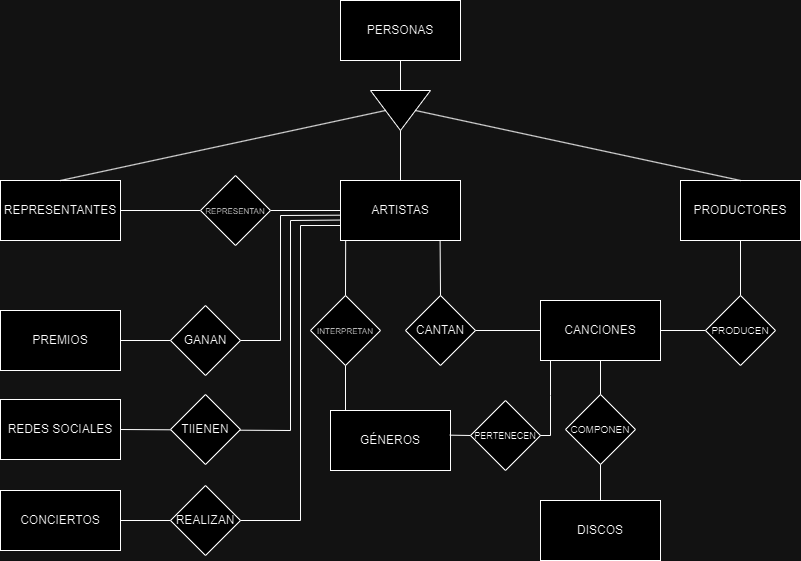

The diagram above was exported from draw.io. Its source (the exported page's mxGraphModel, read from the mxfile embedded in the PNG):
<mxGraphModel dx="2314" dy="1132" grid="1" gridSize="10" guides="1" tooltips="1" connect="1" arrows="1" fold="1" page="1" pageScale="1" pageWidth="1169" pageHeight="827" math="0" shadow="0">
  <root>
    <mxCell id="0" />
    <mxCell id="1" parent="0" />
    <mxCell id="Pev_qbaswJ5_IReSu9sI-1" value="PERSONAS" style="rounded=0;whiteSpace=wrap;html=1;" parent="1" vertex="1">
      <mxGeometry x="520" y="30" width="120" height="60" as="geometry" />
    </mxCell>
    <mxCell id="Pev_qbaswJ5_IReSu9sI-2" value="REPRESENTANTES" style="rounded=0;whiteSpace=wrap;html=1;" parent="1" vertex="1">
      <mxGeometry x="180" y="210" width="120" height="60" as="geometry" />
    </mxCell>
    <mxCell id="Pev_qbaswJ5_IReSu9sI-3" value="ARTISTAS" style="rounded=0;whiteSpace=wrap;html=1;" parent="1" vertex="1">
      <mxGeometry x="520" y="210" width="120" height="60" as="geometry" />
    </mxCell>
    <mxCell id="Pev_qbaswJ5_IReSu9sI-4" value="PRODUCTORES" style="rounded=0;whiteSpace=wrap;html=1;" parent="1" vertex="1">
      <mxGeometry x="860" y="210" width="120" height="60" as="geometry" />
    </mxCell>
    <mxCell id="Pev_qbaswJ5_IReSu9sI-5" value="" style="triangle;whiteSpace=wrap;html=1;rotation=90;" parent="1" vertex="1">
      <mxGeometry x="560" y="110" width="40" height="60" as="geometry" />
    </mxCell>
    <mxCell id="Pev_qbaswJ5_IReSu9sI-6" value="" style="endArrow=none;html=1;rounded=0;entryX=0.5;entryY=1;entryDx=0;entryDy=0;exitX=0.5;exitY=0;exitDx=0;exitDy=0;" parent="1" source="Pev_qbaswJ5_IReSu9sI-2" target="Pev_qbaswJ5_IReSu9sI-5" edge="1">
      <mxGeometry width="50" height="50" relative="1" as="geometry">
        <mxPoint x="240" y="210" as="sourcePoint" />
        <mxPoint x="290" y="160" as="targetPoint" />
      </mxGeometry>
    </mxCell>
    <mxCell id="Pev_qbaswJ5_IReSu9sI-7" value="" style="endArrow=none;html=1;rounded=0;entryX=0.5;entryY=0;entryDx=0;entryDy=0;exitX=0.5;exitY=0;exitDx=0;exitDy=0;" parent="1" source="Pev_qbaswJ5_IReSu9sI-4" target="Pev_qbaswJ5_IReSu9sI-5" edge="1">
      <mxGeometry width="50" height="50" relative="1" as="geometry">
        <mxPoint x="560" y="400" as="sourcePoint" />
        <mxPoint x="610" y="350" as="targetPoint" />
      </mxGeometry>
    </mxCell>
    <mxCell id="Pev_qbaswJ5_IReSu9sI-8" value="" style="endArrow=none;html=1;rounded=0;entryX=1;entryY=0.5;entryDx=0;entryDy=0;exitX=0.5;exitY=0;exitDx=0;exitDy=0;" parent="1" source="Pev_qbaswJ5_IReSu9sI-3" target="Pev_qbaswJ5_IReSu9sI-5" edge="1">
      <mxGeometry width="50" height="50" relative="1" as="geometry">
        <mxPoint x="560" y="400" as="sourcePoint" />
        <mxPoint x="610" y="350" as="targetPoint" />
      </mxGeometry>
    </mxCell>
    <mxCell id="Pev_qbaswJ5_IReSu9sI-9" value="" style="endArrow=none;html=1;rounded=0;exitX=0;exitY=0.5;exitDx=0;exitDy=0;" parent="1" source="Pev_qbaswJ5_IReSu9sI-5" edge="1">
      <mxGeometry width="50" height="50" relative="1" as="geometry">
        <mxPoint x="530" y="140" as="sourcePoint" />
        <mxPoint x="580" y="90" as="targetPoint" />
      </mxGeometry>
    </mxCell>
    <mxCell id="Pev_qbaswJ5_IReSu9sI-10" value="CANTAN" style="rhombus;whiteSpace=wrap;html=1;" parent="1" vertex="1">
      <mxGeometry x="585" y="325" width="70" height="70" as="geometry" />
    </mxCell>
    <mxCell id="Pev_qbaswJ5_IReSu9sI-11" value="CANCIONES" style="rounded=0;whiteSpace=wrap;html=1;" parent="1" vertex="1">
      <mxGeometry x="720" y="330" width="120" height="60" as="geometry" />
    </mxCell>
    <mxCell id="Pev_qbaswJ5_IReSu9sI-12" value="" style="endArrow=none;html=1;rounded=0;exitX=0.5;exitY=0;exitDx=0;exitDy=0;entryX=0.83;entryY=0.999;entryDx=0;entryDy=0;entryPerimeter=0;" parent="1" source="Pev_qbaswJ5_IReSu9sI-10" target="Pev_qbaswJ5_IReSu9sI-3" edge="1">
      <mxGeometry width="50" height="50" relative="1" as="geometry">
        <mxPoint x="560" y="400" as="sourcePoint" />
        <mxPoint x="630" y="270" as="targetPoint" />
      </mxGeometry>
    </mxCell>
    <mxCell id="Pev_qbaswJ5_IReSu9sI-13" value="" style="endArrow=none;html=1;rounded=0;entryX=1;entryY=0.5;entryDx=0;entryDy=0;exitX=0;exitY=0.5;exitDx=0;exitDy=0;" parent="1" source="Pev_qbaswJ5_IReSu9sI-11" target="Pev_qbaswJ5_IReSu9sI-10" edge="1">
      <mxGeometry width="50" height="50" relative="1" as="geometry">
        <mxPoint x="560" y="400" as="sourcePoint" />
        <mxPoint x="610" y="350" as="targetPoint" />
      </mxGeometry>
    </mxCell>
    <mxCell id="Pev_qbaswJ5_IReSu9sI-15" value="" style="endArrow=none;html=1;rounded=0;entryX=0;entryY=0.5;entryDx=0;entryDy=0;" parent="1" edge="1">
      <mxGeometry width="50" height="50" relative="1" as="geometry">
        <mxPoint x="300" y="240" as="sourcePoint" />
        <mxPoint x="380" y="240" as="targetPoint" />
      </mxGeometry>
    </mxCell>
    <mxCell id="Pev_qbaswJ5_IReSu9sI-16" value="" style="endArrow=none;html=1;rounded=0;entryX=0;entryY=0.5;entryDx=0;entryDy=0;exitX=1;exitY=0.5;exitDx=0;exitDy=0;" parent="1" target="Pev_qbaswJ5_IReSu9sI-3" edge="1">
      <mxGeometry width="50" height="50" relative="1" as="geometry">
        <mxPoint x="450" y="240" as="sourcePoint" />
        <mxPoint x="510" y="190" as="targetPoint" />
      </mxGeometry>
    </mxCell>
    <mxCell id="Pev_qbaswJ5_IReSu9sI-19" value="&lt;font style=&quot;font-size: 8px;&quot;&gt;REPRESENTAN&lt;/font&gt;" style="rhombus;whiteSpace=wrap;html=1;" parent="1" vertex="1">
      <mxGeometry x="380" y="205" width="70" height="70" as="geometry" />
    </mxCell>
    <mxCell id="Pev_qbaswJ5_IReSu9sI-20" value="&lt;font style=&quot;font-size: 10px;&quot;&gt;PRODUCEN&lt;/font&gt;" style="rhombus;whiteSpace=wrap;html=1;" parent="1" vertex="1">
      <mxGeometry x="885" y="325" width="70" height="70" as="geometry" />
    </mxCell>
    <mxCell id="Pev_qbaswJ5_IReSu9sI-21" value="" style="endArrow=none;html=1;rounded=0;exitX=0.5;exitY=0;exitDx=0;exitDy=0;" parent="1" source="Pev_qbaswJ5_IReSu9sI-20" edge="1">
      <mxGeometry width="50" height="50" relative="1" as="geometry">
        <mxPoint x="870" y="320" as="sourcePoint" />
        <mxPoint x="920" y="270" as="targetPoint" />
      </mxGeometry>
    </mxCell>
    <mxCell id="Pev_qbaswJ5_IReSu9sI-24" value="" style="endArrow=none;html=1;rounded=0;entryX=0;entryY=0.5;entryDx=0;entryDy=0;" parent="1" target="Pev_qbaswJ5_IReSu9sI-20" edge="1">
      <mxGeometry width="50" height="50" relative="1" as="geometry">
        <mxPoint x="840" y="360" as="sourcePoint" />
        <mxPoint x="860" y="310" as="targetPoint" />
      </mxGeometry>
    </mxCell>
    <mxCell id="Pev_qbaswJ5_IReSu9sI-25" value="GÉNEROS" style="rounded=0;whiteSpace=wrap;html=1;" parent="1" vertex="1">
      <mxGeometry x="510" y="440" width="120" height="60" as="geometry" />
    </mxCell>
    <mxCell id="Pev_qbaswJ5_IReSu9sI-26" value="PREMIOS" style="rounded=0;whiteSpace=wrap;html=1;" parent="1" vertex="1">
      <mxGeometry x="180" y="340" width="120" height="60" as="geometry" />
    </mxCell>
    <mxCell id="Pev_qbaswJ5_IReSu9sI-27" value="REDES SOCIALES" style="rounded=0;whiteSpace=wrap;html=1;" parent="1" vertex="1">
      <mxGeometry x="180" y="429" width="120" height="60" as="geometry" />
    </mxCell>
    <mxCell id="Pev_qbaswJ5_IReSu9sI-28" value="CONCIERTOS" style="rounded=0;whiteSpace=wrap;html=1;" parent="1" vertex="1">
      <mxGeometry x="180" y="520" width="120" height="60" as="geometry" />
    </mxCell>
    <mxCell id="Pev_qbaswJ5_IReSu9sI-29" value="DISCOS" style="rounded=0;whiteSpace=wrap;html=1;" parent="1" vertex="1">
      <mxGeometry x="720" y="530" width="120" height="60" as="geometry" />
    </mxCell>
    <mxCell id="Pev_qbaswJ5_IReSu9sI-30" value="&lt;font style=&quot;font-size: 10px;&quot;&gt;COMPONEN&lt;/font&gt;" style="rhombus;whiteSpace=wrap;html=1;" parent="1" vertex="1">
      <mxGeometry x="745" y="424" width="70" height="70" as="geometry" />
    </mxCell>
    <mxCell id="Pev_qbaswJ5_IReSu9sI-31" value="" style="endArrow=none;html=1;rounded=0;exitX=0.5;exitY=0;exitDx=0;exitDy=0;" parent="1" source="Pev_qbaswJ5_IReSu9sI-30" edge="1">
      <mxGeometry width="50" height="50" relative="1" as="geometry">
        <mxPoint x="730" y="440" as="sourcePoint" />
        <mxPoint x="780" y="390" as="targetPoint" />
      </mxGeometry>
    </mxCell>
    <mxCell id="Pev_qbaswJ5_IReSu9sI-32" value="" style="endArrow=none;html=1;rounded=0;entryX=0.5;entryY=1;entryDx=0;entryDy=0;exitX=0.5;exitY=0;exitDx=0;exitDy=0;" parent="1" source="Pev_qbaswJ5_IReSu9sI-29" target="Pev_qbaswJ5_IReSu9sI-30" edge="1">
      <mxGeometry width="50" height="50" relative="1" as="geometry">
        <mxPoint x="730" y="550" as="sourcePoint" />
        <mxPoint x="780" y="500" as="targetPoint" />
      </mxGeometry>
    </mxCell>
    <mxCell id="Pev_qbaswJ5_IReSu9sI-33" value="&lt;font style=&quot;font-size: 8px;&quot;&gt;INTERPRETAN&lt;/font&gt;" style="rhombus;whiteSpace=wrap;html=1;" parent="1" vertex="1">
      <mxGeometry x="490" y="325" width="70" height="70" as="geometry" />
    </mxCell>
    <mxCell id="Pev_qbaswJ5_IReSu9sI-34" value="" style="endArrow=none;html=1;rounded=0;exitX=0.5;exitY=0;exitDx=0;exitDy=0;entryX=0.043;entryY=0.999;entryDx=0;entryDy=0;entryPerimeter=0;" parent="1" source="Pev_qbaswJ5_IReSu9sI-33" target="Pev_qbaswJ5_IReSu9sI-3" edge="1">
      <mxGeometry width="50" height="50" relative="1" as="geometry">
        <mxPoint x="520" y="320" as="sourcePoint" />
        <mxPoint x="520" y="290" as="targetPoint" />
      </mxGeometry>
    </mxCell>
    <mxCell id="Pev_qbaswJ5_IReSu9sI-35" value="" style="endArrow=none;html=1;rounded=0;entryX=0.5;entryY=1;entryDx=0;entryDy=0;" parent="1" target="Pev_qbaswJ5_IReSu9sI-33" edge="1">
      <mxGeometry width="50" height="50" relative="1" as="geometry">
        <mxPoint x="525" y="440" as="sourcePoint" />
        <mxPoint x="520" y="400" as="targetPoint" />
      </mxGeometry>
    </mxCell>
    <mxCell id="Pev_qbaswJ5_IReSu9sI-37" value="&lt;font style=&quot;font-size: 9px;&quot;&gt;PERTENECEN&lt;/font&gt;" style="rhombus;whiteSpace=wrap;html=1;" parent="1" vertex="1">
      <mxGeometry x="650" y="430" width="70" height="70" as="geometry" />
    </mxCell>
    <mxCell id="Pev_qbaswJ5_IReSu9sI-38" value="" style="endArrow=none;html=1;rounded=0;entryX=0;entryY=0.5;entryDx=0;entryDy=0;exitX=0.994;exitY=0.411;exitDx=0;exitDy=0;exitPerimeter=0;" parent="1" source="Pev_qbaswJ5_IReSu9sI-25" target="Pev_qbaswJ5_IReSu9sI-37" edge="1">
      <mxGeometry width="50" height="50" relative="1" as="geometry">
        <mxPoint x="630" y="470" as="sourcePoint" />
        <mxPoint x="680" y="420" as="targetPoint" />
      </mxGeometry>
    </mxCell>
    <mxCell id="Pev_qbaswJ5_IReSu9sI-39" value="" style="endArrow=none;html=1;rounded=0;exitX=1;exitY=0.5;exitDx=0;exitDy=0;" parent="1" source="Pev_qbaswJ5_IReSu9sI-37" edge="1">
      <mxGeometry width="50" height="50" relative="1" as="geometry">
        <mxPoint x="730" y="460" as="sourcePoint" />
        <mxPoint x="730" y="465" as="targetPoint" />
      </mxGeometry>
    </mxCell>
    <mxCell id="Pev_qbaswJ5_IReSu9sI-40" value="" style="endArrow=none;html=1;rounded=0;" parent="1" edge="1">
      <mxGeometry width="50" height="50" relative="1" as="geometry">
        <mxPoint x="730" y="465" as="sourcePoint" />
        <mxPoint x="730" y="390" as="targetPoint" />
        <Array as="points">
          <mxPoint x="730" y="425" />
        </Array>
      </mxGeometry>
    </mxCell>
    <mxCell id="Pev_qbaswJ5_IReSu9sI-41" value="" style="endArrow=none;html=1;rounded=0;entryX=0;entryY=0.578;entryDx=0;entryDy=0;entryPerimeter=0;" parent="1" target="Pev_qbaswJ5_IReSu9sI-3" edge="1">
      <mxGeometry width="50" height="50" relative="1" as="geometry">
        <mxPoint x="460" y="245" as="sourcePoint" />
        <mxPoint x="510" y="250" as="targetPoint" />
      </mxGeometry>
    </mxCell>
    <mxCell id="Pev_qbaswJ5_IReSu9sI-42" value="" style="endArrow=none;html=1;rounded=0;entryX=-0.01;entryY=0.659;entryDx=0;entryDy=0;entryPerimeter=0;" parent="1" edge="1">
      <mxGeometry width="50" height="50" relative="1" as="geometry">
        <mxPoint x="470" y="250" as="sourcePoint" />
        <mxPoint x="519.8" y="249.54000000000008" as="targetPoint" />
      </mxGeometry>
    </mxCell>
    <mxCell id="Pev_qbaswJ5_IReSu9sI-43" value="" style="endArrow=none;html=1;rounded=0;entryX=0;entryY=0.75;entryDx=0;entryDy=0;" parent="1" target="Pev_qbaswJ5_IReSu9sI-3" edge="1">
      <mxGeometry width="50" height="50" relative="1" as="geometry">
        <mxPoint x="480" y="255" as="sourcePoint" />
        <mxPoint x="510" y="260" as="targetPoint" />
      </mxGeometry>
    </mxCell>
    <mxCell id="Pev_qbaswJ5_IReSu9sI-45" value="" style="endArrow=none;html=1;rounded=0;exitX=1;exitY=0.5;exitDx=0;exitDy=0;" parent="1" source="Pev_qbaswJ5_IReSu9sI-26" edge="1">
      <mxGeometry width="50" height="50" relative="1" as="geometry">
        <mxPoint x="340" y="370" as="sourcePoint" />
        <mxPoint x="460" y="370" as="targetPoint" />
      </mxGeometry>
    </mxCell>
    <mxCell id="Pev_qbaswJ5_IReSu9sI-46" value="" style="endArrow=none;html=1;rounded=0;" parent="1" edge="1">
      <mxGeometry width="50" height="50" relative="1" as="geometry">
        <mxPoint x="460" y="370" as="sourcePoint" />
        <mxPoint x="460" y="245" as="targetPoint" />
      </mxGeometry>
    </mxCell>
    <mxCell id="Pev_qbaswJ5_IReSu9sI-47" value="" style="endArrow=none;html=1;rounded=0;" parent="1" edge="1">
      <mxGeometry width="50" height="50" relative="1" as="geometry">
        <mxPoint x="470" y="460" as="sourcePoint" />
        <mxPoint x="470" y="250" as="targetPoint" />
      </mxGeometry>
    </mxCell>
    <mxCell id="Pev_qbaswJ5_IReSu9sI-48" value="" style="endArrow=none;html=1;rounded=0;exitX=1;exitY=0.5;exitDx=0;exitDy=0;" parent="1" source="Pev_qbaswJ5_IReSu9sI-27" edge="1">
      <mxGeometry width="50" height="50" relative="1" as="geometry">
        <mxPoint x="420" y="500" as="sourcePoint" />
        <mxPoint x="470" y="460" as="targetPoint" />
      </mxGeometry>
    </mxCell>
    <mxCell id="Pev_qbaswJ5_IReSu9sI-49" value="" style="endArrow=none;html=1;rounded=0;" parent="1" edge="1">
      <mxGeometry width="50" height="50" relative="1" as="geometry">
        <mxPoint x="480" y="550" as="sourcePoint" />
        <mxPoint x="480" y="255" as="targetPoint" />
      </mxGeometry>
    </mxCell>
    <mxCell id="Pev_qbaswJ5_IReSu9sI-50" value="" style="endArrow=none;html=1;rounded=0;exitX=1;exitY=0.5;exitDx=0;exitDy=0;" parent="1" source="Pev_qbaswJ5_IReSu9sI-28" edge="1">
      <mxGeometry width="50" height="50" relative="1" as="geometry">
        <mxPoint x="340" y="540" as="sourcePoint" />
        <mxPoint x="480" y="550" as="targetPoint" />
      </mxGeometry>
    </mxCell>
    <mxCell id="Pev_qbaswJ5_IReSu9sI-52" value="GANAN" style="rhombus;whiteSpace=wrap;html=1;" parent="1" vertex="1">
      <mxGeometry x="350" y="335" width="70" height="70" as="geometry" />
    </mxCell>
    <mxCell id="Pev_qbaswJ5_IReSu9sI-53" value="TIIENEN" style="rhombus;whiteSpace=wrap;html=1;" parent="1" vertex="1">
      <mxGeometry x="350" y="424" width="70" height="70" as="geometry" />
    </mxCell>
    <mxCell id="Pev_qbaswJ5_IReSu9sI-54" value="REALIZAN" style="rhombus;whiteSpace=wrap;html=1;" parent="1" vertex="1">
      <mxGeometry x="350" y="515" width="70" height="70" as="geometry" />
    </mxCell>
  </root>
</mxGraphModel>